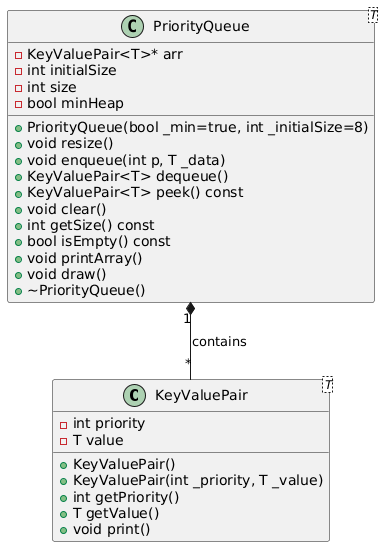

The diagram above was rendered by PlantUML. Its source (embedded in the PNG):
@startuml
class KeyValuePair<T> {
    - int priority
    - T value
    + KeyValuePair()
    + KeyValuePair(int _priority, T _value)
    + int getPriority()
    + T getValue()
    + void print()
}

class PriorityQueue<T> {
    - KeyValuePair<T>* arr
    - int initialSize
    - int size
    - bool minHeap
    + PriorityQueue(bool _min=true, int _initialSize=8)
    + void resize()
    + void enqueue(int p, T _data)
    + KeyValuePair<T> dequeue()
    + KeyValuePair<T> peek() const
    + void clear()
    + int getSize() const
    + bool isEmpty() const
    + void printArray()
    + void draw()
    + ~PriorityQueue()
}

PriorityQueue "1" *-- "*" KeyValuePair : contains
@enduml